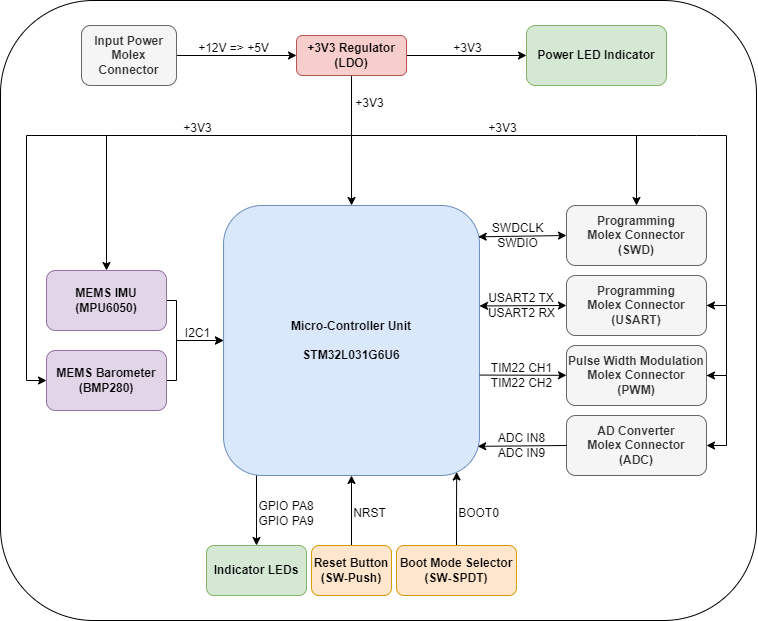

The diagram above was exported from draw.io. Its source (the exported page's mxGraphModel, read from the mxfile embedded in the PNG):
<mxGraphModel dx="1554" dy="846" grid="1" gridSize="5" guides="1" tooltips="1" connect="1" arrows="1" fold="1" page="1" pageScale="1" pageWidth="850" pageHeight="1100" math="0" shadow="0">
  <root>
    <mxCell id="0" />
    <mxCell id="1" parent="0" />
    <mxCell id="wh9WOuNbaOZB7lx0F8WK-84" value="" style="rounded=1;labelBackgroundColor=none;html=1;whiteSpace=wrap;fontColor=default;strokeColor=default;" parent="1" vertex="1">
      <mxGeometry x="63.98" y="395" width="756.02" height="620" as="geometry" />
    </mxCell>
    <mxCell id="wh9WOuNbaOZB7lx0F8WK-6" style="edgeStyle=orthogonalEdgeStyle;rounded=0;orthogonalLoop=1;jettySize=auto;html=1;exitX=0.5;exitY=1;exitDx=0;exitDy=0;entryX=0.5;entryY=0;entryDx=0;entryDy=0;" parent="1" source="wh9WOuNbaOZB7lx0F8WK-1" target="wh9WOuNbaOZB7lx0F8WK-5" edge="1">
      <mxGeometry relative="1" as="geometry" />
    </mxCell>
    <mxCell id="wh9WOuNbaOZB7lx0F8WK-42" style="edgeStyle=orthogonalEdgeStyle;rounded=0;orthogonalLoop=1;jettySize=auto;html=1;entryX=0;entryY=0.5;entryDx=0;entryDy=0;" parent="1" source="wh9WOuNbaOZB7lx0F8WK-1" target="wh9WOuNbaOZB7lx0F8WK-39" edge="1">
      <mxGeometry relative="1" as="geometry" />
    </mxCell>
    <mxCell id="wh9WOuNbaOZB7lx0F8WK-45" style="edgeStyle=orthogonalEdgeStyle;rounded=0;orthogonalLoop=1;jettySize=auto;html=1;" parent="1" target="wh9WOuNbaOZB7lx0F8WK-8" edge="1">
      <mxGeometry relative="1" as="geometry">
        <mxPoint x="460" y="560" as="targetPoint" />
        <mxPoint x="415" y="550" as="sourcePoint" />
        <Array as="points">
          <mxPoint x="415" y="530" />
          <mxPoint x="700" y="530" />
        </Array>
      </mxGeometry>
    </mxCell>
    <mxCell id="wh9WOuNbaOZB7lx0F8WK-47" style="edgeStyle=orthogonalEdgeStyle;rounded=0;orthogonalLoop=1;jettySize=auto;html=1;entryX=1;entryY=0.5;entryDx=0;entryDy=0;" parent="1" target="wh9WOuNbaOZB7lx0F8WK-10" edge="1">
      <mxGeometry relative="1" as="geometry">
        <mxPoint x="700" y="530" as="sourcePoint" />
        <Array as="points">
          <mxPoint x="760" y="530" />
          <mxPoint x="790" y="530" />
          <mxPoint x="790" y="700" />
        </Array>
      </mxGeometry>
    </mxCell>
    <mxCell id="wh9WOuNbaOZB7lx0F8WK-51" style="edgeStyle=orthogonalEdgeStyle;rounded=0;orthogonalLoop=1;jettySize=auto;html=1;entryX=0.5;entryY=0;entryDx=0;entryDy=0;" parent="1" target="wh9WOuNbaOZB7lx0F8WK-31" edge="1">
      <mxGeometry relative="1" as="geometry">
        <mxPoint x="420" y="530" as="sourcePoint" />
      </mxGeometry>
    </mxCell>
    <mxCell id="wh9WOuNbaOZB7lx0F8WK-1" value="&lt;b&gt;+3V3 Regulator&lt;br&gt;(LDO)&lt;/b&gt;" style="rounded=1;whiteSpace=wrap;html=1;fillColor=#f8cecc;strokeColor=#b85450;" parent="1" vertex="1">
      <mxGeometry x="360.01" y="430" width="110" height="40" as="geometry" />
    </mxCell>
    <mxCell id="wh9WOuNbaOZB7lx0F8WK-3" style="edgeStyle=orthogonalEdgeStyle;rounded=0;orthogonalLoop=1;jettySize=auto;html=1;entryX=0;entryY=0.5;entryDx=0;entryDy=0;" parent="1" source="wh9WOuNbaOZB7lx0F8WK-2" target="wh9WOuNbaOZB7lx0F8WK-1" edge="1">
      <mxGeometry relative="1" as="geometry" />
    </mxCell>
    <mxCell id="wh9WOuNbaOZB7lx0F8WK-2" value="&lt;b&gt;Input Power Molex Connector&lt;/b&gt;" style="rounded=1;whiteSpace=wrap;html=1;fillColor=#f5f5f5;fontColor=#333333;strokeColor=#666666;" parent="1" vertex="1">
      <mxGeometry x="145" y="420" width="95.01" height="60" as="geometry" />
    </mxCell>
    <mxCell id="wh9WOuNbaOZB7lx0F8WK-5" value="&lt;b&gt;Micro-Controller Unit&lt;br&gt;&lt;br&gt;STM32L031G6U6&lt;/b&gt;" style="rounded=1;whiteSpace=wrap;html=1;fillColor=#dae8fc;strokeColor=#6c8ebf;" parent="1" vertex="1">
      <mxGeometry x="287.04" y="600" width="255.93" height="270" as="geometry" />
    </mxCell>
    <mxCell id="wh9WOuNbaOZB7lx0F8WK-8" value="&lt;b&gt;Programming&lt;br&gt;Molex Connector&lt;br&gt;(SWD)&lt;/b&gt;" style="rounded=1;whiteSpace=wrap;html=1;fillColor=#f5f5f5;fontColor=#333333;strokeColor=#666666;" parent="1" vertex="1">
      <mxGeometry x="630" y="600" width="140" height="60" as="geometry" />
    </mxCell>
    <mxCell id="wh9WOuNbaOZB7lx0F8WK-48" style="edgeStyle=orthogonalEdgeStyle;rounded=0;orthogonalLoop=1;jettySize=auto;html=1;entryX=1;entryY=0.5;entryDx=0;entryDy=0;" parent="1" target="wh9WOuNbaOZB7lx0F8WK-11" edge="1">
      <mxGeometry relative="1" as="geometry">
        <mxPoint x="770" y="700" as="sourcePoint" />
        <Array as="points">
          <mxPoint x="790" y="700" />
          <mxPoint x="790" y="770" />
        </Array>
      </mxGeometry>
    </mxCell>
    <mxCell id="wh9WOuNbaOZB7lx0F8WK-10" value="&lt;b&gt;Programming&lt;br&gt;Molex Connector&lt;br&gt;(USART)&lt;/b&gt;" style="rounded=1;whiteSpace=wrap;html=1;fillColor=#f5f5f5;fontColor=#333333;strokeColor=#666666;" parent="1" vertex="1">
      <mxGeometry x="630" y="670" width="140" height="60" as="geometry" />
    </mxCell>
    <mxCell id="wh9WOuNbaOZB7lx0F8WK-49" style="edgeStyle=orthogonalEdgeStyle;rounded=0;orthogonalLoop=1;jettySize=auto;html=1;entryX=1;entryY=0.5;entryDx=0;entryDy=0;exitX=1;exitY=0.5;exitDx=0;exitDy=0;" parent="1" source="wh9WOuNbaOZB7lx0F8WK-11" target="wh9WOuNbaOZB7lx0F8WK-12" edge="1">
      <mxGeometry relative="1" as="geometry" />
    </mxCell>
    <mxCell id="wh9WOuNbaOZB7lx0F8WK-11" value="&lt;b&gt;Pulse Width Modulation&lt;br&gt;Molex Connector&lt;br&gt;(PWM)&lt;/b&gt;" style="rounded=1;whiteSpace=wrap;html=1;fillColor=#f5f5f5;fontColor=#333333;strokeColor=#666666;" parent="1" vertex="1">
      <mxGeometry x="630" y="740" width="140" height="60" as="geometry" />
    </mxCell>
    <mxCell id="wh9WOuNbaOZB7lx0F8WK-12" value="&lt;b&gt;AD Converter&lt;br&gt;Molex Connector&lt;br&gt;(ADC)&lt;/b&gt;" style="rounded=1;whiteSpace=wrap;html=1;fillColor=#f5f5f5;fontColor=#333333;strokeColor=#666666;" parent="1" vertex="1">
      <mxGeometry x="630" y="810" width="140" height="60" as="geometry" />
    </mxCell>
    <mxCell id="wh9WOuNbaOZB7lx0F8WK-24" value="" style="endArrow=classic;html=1;rounded=0;exitX=1.001;exitY=0.628;exitDx=0;exitDy=0;exitPerimeter=0;" parent="1" source="wh9WOuNbaOZB7lx0F8WK-5" target="wh9WOuNbaOZB7lx0F8WK-11" edge="1">
      <mxGeometry width="50" height="50" relative="1" as="geometry">
        <mxPoint x="585.9262600000001" y="795.3800000000002" as="sourcePoint" />
        <mxPoint x="680.68" y="794.6099999999999" as="targetPoint" />
        <Array as="points" />
      </mxGeometry>
    </mxCell>
    <mxCell id="wh9WOuNbaOZB7lx0F8WK-33" style="edgeStyle=orthogonalEdgeStyle;rounded=0;orthogonalLoop=1;jettySize=auto;html=1;entryX=0;entryY=0.5;entryDx=0;entryDy=0;" parent="1" source="wh9WOuNbaOZB7lx0F8WK-30" target="wh9WOuNbaOZB7lx0F8WK-5" edge="1">
      <mxGeometry relative="1" as="geometry">
        <Array as="points">
          <mxPoint x="240" y="775" />
          <mxPoint x="240" y="735" />
        </Array>
      </mxGeometry>
    </mxCell>
    <mxCell id="wh9WOuNbaOZB7lx0F8WK-30" value="&lt;b&gt;MEMS Barometer&lt;br&gt;(BMP280)&lt;/b&gt;" style="rounded=1;whiteSpace=wrap;html=1;fillColor=#e1d5e7;strokeColor=#9673a6;" parent="1" vertex="1">
      <mxGeometry x="110" y="745" width="120" height="60" as="geometry" />
    </mxCell>
    <mxCell id="wh9WOuNbaOZB7lx0F8WK-32" style="edgeStyle=orthogonalEdgeStyle;rounded=0;orthogonalLoop=1;jettySize=auto;html=1;entryX=0;entryY=0.5;entryDx=0;entryDy=0;" parent="1" source="wh9WOuNbaOZB7lx0F8WK-31" target="wh9WOuNbaOZB7lx0F8WK-5" edge="1">
      <mxGeometry x="0.3079" y="-18" relative="1" as="geometry">
        <Array as="points">
          <mxPoint x="240" y="695" />
          <mxPoint x="240" y="735" />
        </Array>
        <mxPoint as="offset" />
      </mxGeometry>
    </mxCell>
    <mxCell id="wh9WOuNbaOZB7lx0F8WK-50" style="edgeStyle=orthogonalEdgeStyle;rounded=0;orthogonalLoop=1;jettySize=auto;html=1;entryX=0;entryY=0.5;entryDx=0;entryDy=0;" parent="1" target="wh9WOuNbaOZB7lx0F8WK-30" edge="1">
      <mxGeometry relative="1" as="geometry">
        <mxPoint x="170" y="660" as="sourcePoint" />
        <Array as="points">
          <mxPoint x="170" y="530" />
          <mxPoint x="90" y="530" />
          <mxPoint x="90" y="775" />
        </Array>
      </mxGeometry>
    </mxCell>
    <mxCell id="wh9WOuNbaOZB7lx0F8WK-31" value="&lt;b&gt;MEMS IMU&lt;br&gt;(MPU6050)&lt;/b&gt;" style="rounded=1;whiteSpace=wrap;html=1;fillColor=#e1d5e7;strokeColor=#9673a6;" parent="1" vertex="1">
      <mxGeometry x="110" y="665" width="120" height="60" as="geometry" />
    </mxCell>
    <mxCell id="wh9WOuNbaOZB7lx0F8WK-58" style="edgeStyle=orthogonalEdgeStyle;rounded=0;orthogonalLoop=1;jettySize=auto;html=1;entryX=0.5;entryY=0;entryDx=0;entryDy=0;" parent="1" target="wh9WOuNbaOZB7lx0F8WK-35" edge="1">
      <mxGeometry relative="1" as="geometry">
        <Array as="points">
          <mxPoint x="320" y="870" />
        </Array>
        <mxPoint x="320" y="870" as="sourcePoint" />
      </mxGeometry>
    </mxCell>
    <mxCell id="wh9WOuNbaOZB7lx0F8WK-35" value="&lt;b&gt;Indicator LEDs&lt;/b&gt;" style="rounded=1;whiteSpace=wrap;html=1;fillColor=#d5e8d4;strokeColor=#82b366;" parent="1" vertex="1">
      <mxGeometry x="270" y="940" width="100" height="50" as="geometry" />
    </mxCell>
    <mxCell id="wh9WOuNbaOZB7lx0F8WK-39" value="&lt;b&gt;Power LED Indicator&lt;/b&gt;" style="rounded=1;whiteSpace=wrap;html=1;fillColor=#d5e8d4;strokeColor=#82b366;" parent="1" vertex="1">
      <mxGeometry x="590" y="420" width="140" height="60" as="geometry" />
    </mxCell>
    <mxCell id="wh9WOuNbaOZB7lx0F8WK-56" style="edgeStyle=orthogonalEdgeStyle;rounded=0;orthogonalLoop=1;jettySize=auto;html=1;entryX=0.911;entryY=0.987;entryDx=0;entryDy=0;entryPerimeter=0;" parent="1" source="wh9WOuNbaOZB7lx0F8WK-53" target="wh9WOuNbaOZB7lx0F8WK-5" edge="1">
      <mxGeometry relative="1" as="geometry" />
    </mxCell>
    <mxCell id="wh9WOuNbaOZB7lx0F8WK-53" value="&lt;b&gt;Boot Mode Selector&lt;br&gt;(SW-SPDT)&lt;br&gt;&lt;/b&gt;" style="rounded=1;whiteSpace=wrap;html=1;fillColor=#ffe6cc;strokeColor=#d79b00;" parent="1" vertex="1">
      <mxGeometry x="460" y="940" width="120" height="50" as="geometry" />
    </mxCell>
    <mxCell id="wh9WOuNbaOZB7lx0F8WK-55" style="edgeStyle=orthogonalEdgeStyle;rounded=0;orthogonalLoop=1;jettySize=auto;html=1;" parent="1" source="wh9WOuNbaOZB7lx0F8WK-54" edge="1">
      <mxGeometry relative="1" as="geometry">
        <mxPoint x="415" y="870" as="targetPoint" />
      </mxGeometry>
    </mxCell>
    <mxCell id="wh9WOuNbaOZB7lx0F8WK-54" value="&lt;b&gt;Reset Button&lt;br&gt;(SW-Push)&lt;br&gt;&lt;/b&gt;" style="rounded=1;whiteSpace=wrap;html=1;fillColor=#ffe6cc;strokeColor=#d79b00;" parent="1" vertex="1">
      <mxGeometry x="375" y="940" width="80" height="50" as="geometry" />
    </mxCell>
    <mxCell id="wh9WOuNbaOZB7lx0F8WK-64" value="+12V =&amp;gt; +5V" style="text;html=1;strokeColor=none;fillColor=none;align=center;verticalAlign=middle;whiteSpace=wrap;rounded=0;labelBackgroundColor=none;" parent="1" vertex="1">
      <mxGeometry x="260" y="435" width="75" height="15" as="geometry" />
    </mxCell>
    <mxCell id="wh9WOuNbaOZB7lx0F8WK-68" value="+3V3" style="text;html=1;strokeColor=none;fillColor=none;align=center;verticalAlign=middle;whiteSpace=wrap;rounded=0;labelBackgroundColor=none;" parent="1" vertex="1">
      <mxGeometry x="500" y="435" width="62.96" height="15" as="geometry" />
    </mxCell>
    <mxCell id="wh9WOuNbaOZB7lx0F8WK-69" value="+3V3" style="text;html=1;strokeColor=none;fillColor=none;align=center;verticalAlign=middle;whiteSpace=wrap;rounded=0;labelBackgroundColor=none;" parent="1" vertex="1">
      <mxGeometry x="402.04" y="490" width="62.96" height="15" as="geometry" />
    </mxCell>
    <mxCell id="wh9WOuNbaOZB7lx0F8WK-70" value="+3V3" style="text;html=1;strokeColor=none;fillColor=none;align=center;verticalAlign=middle;whiteSpace=wrap;rounded=0;labelBackgroundColor=none;" parent="1" vertex="1">
      <mxGeometry x="535" y="515" width="62.96" height="15" as="geometry" />
    </mxCell>
    <mxCell id="wh9WOuNbaOZB7lx0F8WK-71" value="+3V3" style="text;html=1;strokeColor=none;fillColor=none;align=center;verticalAlign=middle;whiteSpace=wrap;rounded=0;labelBackgroundColor=none;" parent="1" vertex="1">
      <mxGeometry x="230" y="515" width="62.96" height="15" as="geometry" />
    </mxCell>
    <mxCell id="wh9WOuNbaOZB7lx0F8WK-72" value="I2C1" style="text;html=1;strokeColor=none;fillColor=none;align=center;verticalAlign=middle;whiteSpace=wrap;rounded=0;labelBackgroundColor=none;" parent="1" vertex="1">
      <mxGeometry x="230" y="720" width="62.96" height="15" as="geometry" />
    </mxCell>
    <mxCell id="wh9WOuNbaOZB7lx0F8WK-73" value="SWDCLK" style="text;html=1;strokeColor=none;fillColor=none;align=center;verticalAlign=middle;whiteSpace=wrap;rounded=0;labelBackgroundColor=none;" parent="1" vertex="1">
      <mxGeometry x="550" y="615" width="62.96" height="15" as="geometry" />
    </mxCell>
    <mxCell id="wh9WOuNbaOZB7lx0F8WK-74" value="SWDIO" style="text;html=1;strokeColor=none;fillColor=none;align=center;verticalAlign=middle;whiteSpace=wrap;rounded=0;labelBackgroundColor=none;" parent="1" vertex="1">
      <mxGeometry x="550" y="630" width="62.96" height="15" as="geometry" />
    </mxCell>
    <mxCell id="wh9WOuNbaOZB7lx0F8WK-75" value="USART2 TX" style="text;html=1;strokeColor=none;fillColor=none;align=center;verticalAlign=middle;whiteSpace=wrap;rounded=0;labelBackgroundColor=none;" parent="1" vertex="1">
      <mxGeometry x="550" y="685" width="70" height="15" as="geometry" />
    </mxCell>
    <mxCell id="wh9WOuNbaOZB7lx0F8WK-76" value="USART2 RX" style="text;html=1;strokeColor=none;fillColor=none;align=center;verticalAlign=middle;whiteSpace=wrap;rounded=0;labelBackgroundColor=none;" parent="1" vertex="1">
      <mxGeometry x="547.5" y="700" width="75" height="15" as="geometry" />
    </mxCell>
    <mxCell id="wh9WOuNbaOZB7lx0F8WK-77" value="TIM22 CH1" style="text;html=1;strokeColor=none;fillColor=none;align=center;verticalAlign=middle;whiteSpace=wrap;rounded=0;labelBackgroundColor=none;" parent="1" vertex="1">
      <mxGeometry x="547.5" y="755" width="75" height="15" as="geometry" />
    </mxCell>
    <mxCell id="wh9WOuNbaOZB7lx0F8WK-78" value="TIM22 CH2" style="text;html=1;strokeColor=none;fillColor=none;align=center;verticalAlign=middle;whiteSpace=wrap;rounded=0;labelBackgroundColor=none;" parent="1" vertex="1">
      <mxGeometry x="547.5" y="770" width="75" height="15" as="geometry" />
    </mxCell>
    <mxCell id="wh9WOuNbaOZB7lx0F8WK-79" value="ADC IN8" style="text;html=1;strokeColor=none;fillColor=none;align=center;verticalAlign=middle;whiteSpace=wrap;rounded=0;labelBackgroundColor=none;" parent="1" vertex="1">
      <mxGeometry x="547.5" y="825" width="75" height="15" as="geometry" />
    </mxCell>
    <mxCell id="wh9WOuNbaOZB7lx0F8WK-80" value="ADC IN9" style="text;html=1;strokeColor=none;fillColor=none;align=center;verticalAlign=middle;whiteSpace=wrap;rounded=0;labelBackgroundColor=none;" parent="1" vertex="1">
      <mxGeometry x="547.5" y="840" width="75" height="15" as="geometry" />
    </mxCell>
    <mxCell id="wh9WOuNbaOZB7lx0F8WK-81" value="BOOT0" style="text;html=1;strokeColor=none;fillColor=none;align=center;verticalAlign=middle;whiteSpace=wrap;rounded=0;labelBackgroundColor=none;" parent="1" vertex="1">
      <mxGeometry x="520" y="900" width="45" height="15" as="geometry" />
    </mxCell>
    <mxCell id="wh9WOuNbaOZB7lx0F8WK-82" value="NRST" style="text;html=1;strokeColor=none;fillColor=none;align=center;verticalAlign=middle;whiteSpace=wrap;rounded=0;labelBackgroundColor=none;" parent="1" vertex="1">
      <mxGeometry x="416.02" y="900" width="35" height="15" as="geometry" />
    </mxCell>
    <mxCell id="wh9WOuNbaOZB7lx0F8WK-83" value="GPIO PA8&lt;br&gt;GPIO PA9" style="text;html=1;strokeColor=none;fillColor=none;align=center;verticalAlign=middle;whiteSpace=wrap;rounded=0;labelBackgroundColor=none;" parent="1" vertex="1">
      <mxGeometry x="320" y="900" width="60" height="15" as="geometry" />
    </mxCell>
    <mxCell id="51mGJhof_PpCi3XAEx4y-2" value="" style="endArrow=classic;startArrow=classic;html=1;rounded=0;entryX=0;entryY=0.5;entryDx=0;entryDy=0;exitX=0.995;exitY=0.116;exitDx=0;exitDy=0;exitPerimeter=0;" edge="1" parent="1" source="wh9WOuNbaOZB7lx0F8WK-5" target="wh9WOuNbaOZB7lx0F8WK-8">
      <mxGeometry width="50" height="50" relative="1" as="geometry">
        <mxPoint x="460" y="740" as="sourcePoint" />
        <mxPoint x="510" y="690" as="targetPoint" />
      </mxGeometry>
    </mxCell>
    <mxCell id="51mGJhof_PpCi3XAEx4y-3" value="" style="endArrow=classic;startArrow=classic;html=1;rounded=0;entryX=0;entryY=0.5;entryDx=0;entryDy=0;exitX=1;exitY=0.372;exitDx=0;exitDy=0;exitPerimeter=0;" edge="1" parent="1" source="wh9WOuNbaOZB7lx0F8WK-5" target="wh9WOuNbaOZB7lx0F8WK-10">
      <mxGeometry width="50" height="50" relative="1" as="geometry">
        <mxPoint x="565" y="720" as="sourcePoint" />
        <mxPoint x="615" y="670" as="targetPoint" />
      </mxGeometry>
    </mxCell>
    <mxCell id="51mGJhof_PpCi3XAEx4y-4" value="" style="endArrow=classic;html=1;rounded=0;exitX=0;exitY=0.5;exitDx=0;exitDy=0;entryX=0.993;entryY=0.892;entryDx=0;entryDy=0;entryPerimeter=0;" edge="1" parent="1" source="wh9WOuNbaOZB7lx0F8WK-12" target="wh9WOuNbaOZB7lx0F8WK-5">
      <mxGeometry width="50" height="50" relative="1" as="geometry">
        <mxPoint x="565" y="855" as="sourcePoint" />
        <mxPoint x="615" y="805" as="targetPoint" />
      </mxGeometry>
    </mxCell>
  </root>
</mxGraphModel>